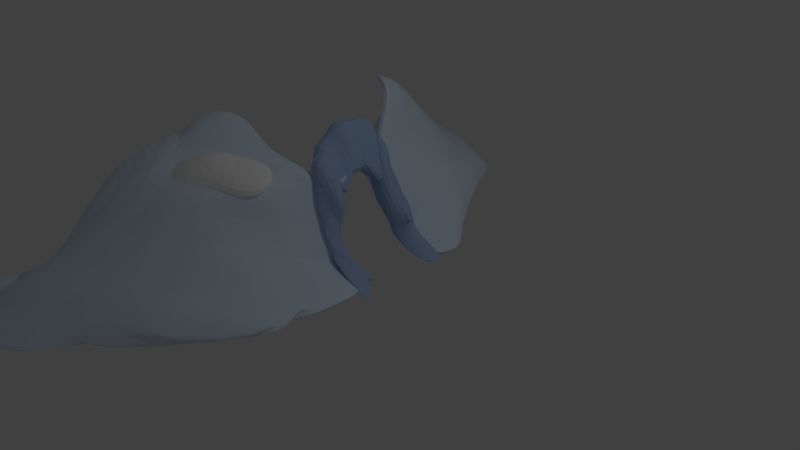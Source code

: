 # Source: Ice_cave_Entrance.blend  (saved by Blender 2.79.0; exported with 4.5.12 LTS)
import bpy
from mathutils import Matrix  # noqa: F401  (used for matrix-valued properties, if any)

bpy.ops.wm.read_factory_settings(use_empty=True)
scene = bpy.context.scene
scene.name = 'Scene'

# ---- collections
col_collection_1 = bpy.data.collections.new('Collection 1'); scene.collection.children.link(col_collection_1)

# ---- materials (node trees are filled in below, after node groups)
mat_ice = bpy.data.materials.new('ice')
mat_ice.alpha_threshold = 0.0
mat_ice.use_transparent_shadow = False
mat_ice.diffuse_color = (0.3864, 0.5362, 0.8, 1.0)
mat_ice.specular_color = (0.5808, 1.0, 0.9713)
mat_ice.roughness = 0.5
mat_ice.specular_intensity = 1.0
mat_snow = bpy.data.materials.new('snow')
mat_snow.alpha_threshold = 0.0
mat_snow.use_transparent_shadow = False
mat_snow.diffuse_color = (1.0, 1.0, 1.0, 1.0)
mat_snow.roughness = 0.5
mat_snow.specular_intensity = 1.0
mat_grey_cave = bpy.data.materials.new('grey cave')
mat_grey_cave.alpha_threshold = 0.0
mat_grey_cave.use_transparent_shadow = False
mat_grey_cave.diffuse_color = (0.7157, 0.8554, 1.0, 1.0)
mat_grey_cave.specular_color = (0.08921, 0.326, 1.0)
mat_grey_cave.roughness = 0.5
mat_grey_cave.specular_intensity = 1.0
mat_grey_inside_cave = bpy.data.materials.new('grey inside cave')
mat_grey_inside_cave.alpha_threshold = 0.0
mat_grey_inside_cave.use_transparent_shadow = False
mat_grey_inside_cave.diffuse_color = (0.03106, 0.03106, 0.03106, 1.0)
mat_grey_inside_cave.roughness = 0.5

# ---- material node trees

# ---- world
world_world = bpy.data.worlds.new('World'); scene.world = world_world
world_world.color = (0.05088, 0.05088, 0.05088)
world_world.use_sun_shadow = False
world_world.sun_shadow_jitter_overblur = 0.0
world_world.cycles.sampling_method = 'MANUAL'

# ---- cameras
cam_camera = bpy.data.cameras.new('Camera')
cam_camera.clip_end = 100.0
cam_camera.lens = 35.0
cam_camera.sensor_width = 32.0
cam_camera.sensor_height = 18.0
cam_camera.ortho_scale = 7.314
cam_camera.dof.focus_distance = 0.0
cam_camera.dof.aperture_fstop = 128.0

# ---- lights
light_lamp = bpy.data.lights.new('Lamp', 'POINT')
light_lamp.transmission_factor = 0.0
light_lamp.cutoff_distance = 30.0
light_lamp.energy = 100.0
light_lamp.shadow_buffer_clip_start = 1.001
light_lamp.shadow_soft_size = 0.1
light_lamp.shadow_maximum_resolution = 0.006
light_lamp.use_absolute_resolution = True

# ---- meshes
me_plane_005 = bpy.data.meshes.new('Plane.005')
me_plane_005.from_pydata([(0.2762, -0.4356, 0.7661), (-0.09457, 0.2996, 0.9353), (0.8339, -0.5273, -0.3336), (0.7094, 0.5273, -0.1986), (0.1125, -0.5899, 0.2412), (0.1125, 0.5273, 0.2412), (-0.4328, -0.7323, 1.15), (-0.5606, -0.1692, 1.421), (-0.4179, 0.6922, 0.9273), (-0.6087, 0.4373, 1.622), (1.017, -0.7909, -0.3336), (0.1366, -0.5273, 0.09922), (0.8927, 0.6932, -0.2381), (0.1366, 0.5273, 0.09922), (0.05624, -0.7909, 0.2235), (-0.004983, 0.7501, 0.2235), (-0.7051, -0.5486, 1.56), (-0.2074, -0.7909, 0.5963), (-0.2686, 0.7693, 0.5803), (-0.4438, 0.6922, 1.283), (0.08039, -0.7909, 0.08147), (0.01917, 0.7177, 0.08147), (0.02111, -0.5525, 0.5577), (-0.03679, 0.4134, 0.5883), (-0.03247, 0.5235, 0.222), (-0.2257, -0.4292, 0.4512), (-0.2966, 0.2546, 0.4887), (-0.0842, -0.4171, -0.1103), (0.7243, 0.3007, -0.2027), (-0.1138, -0.4171, 0.06366), (-0.1138, 0.394, 0.06366), (-0.4477, -0.4706, 0.6199), (-0.5259, -0.308, 0.6759), (-0.4386, 0.4017, 0.4838), (-0.5554, 0.3389, 0.7784), (0.02802, -0.5066, -0.1103), (0.8332, -0.3451, -0.2906), (0.02802, 0.4621, -0.1103), (-0.09898, 0.394, -0.0233), (-0.1482, -0.5066, 0.05279), (-0.1857, 0.4621, 0.05279), (-0.5849, -0.4186, 0.6183), (-0.3097, -0.5066, 0.2811), (-0.3471, 0.4714, 0.2713), (-0.5105, 0.4017, 0.7018), (-0.1334, -0.5066, -0.03417), (-0.1709, 0.4621, -0.03417), (-0.1697, -0.4438, 0.2574), (-0.2052, 0.3243, 0.2762)], [(24, 5)], [(0, 16, 6), (1, 19, 9), (2, 20, 10), (3, 21, 13), (0, 7, 16), (5, 15, 18), (1, 8, 19), (2, 11, 20), (3, 12, 21), (18, 23, 5), (18, 8, 23), (8, 1, 23), (6, 22, 0), (6, 17, 22), (17, 4, 22), (20, 11, 14), (11, 4, 14), (17, 14, 4), (13, 15, 5), (13, 21, 15), (25, 31, 41), (26, 34, 44), (27, 35, 45), (28, 38, 46), (25, 41, 32), (30, 43, 40), (26, 44, 33), (27, 45, 36), (28, 46, 37), (43, 30, 48), (43, 48, 33), (33, 48, 26), (31, 25, 47), (31, 47, 42), (42, 47, 29), (45, 39, 36), (36, 39, 29), (42, 29, 39), (38, 30, 40), (38, 40, 46), (17, 42, 39, 14), (22, 47, 25, 0), (7, 32, 41, 16), (9, 34, 26, 1), (12, 37, 46, 21), (1, 26, 48, 23), (11, 36, 29, 4), (10, 35, 27, 2), (14, 39, 45, 20), (4, 29, 47, 22), (5, 30, 38, 13), (2, 27, 36, 11), (23, 48, 30, 5), (18, 43, 33, 8), (21, 46, 40, 15), (3, 28, 37, 12), (20, 45, 35, 10), (13, 38, 28, 3), (8, 33, 44, 19), (19, 44, 34, 9), (15, 40, 43, 18), (0, 25, 32, 7), (6, 31, 42, 17), (16, 41, 31, 6)])
me_plane_005.materials.append(mat_ice)
me_plane_005.use_remesh_preserve_volume = False
me_plane_005.use_remesh_preserve_attributes = False
me_plane_005.use_mirror_vertex_groups = False
me_plane_005.update()
me_plane_004 = bpy.data.meshes.new('Plane.004')
me_plane_004.from_pydata([(0.1582, -0.2836, 0.4726), (0.0379, 0.4027, 0.4528), (0.01013, 0.09326, 0.8958), (-0.0309, -0.1131, 0.9845), (-0.2479, -0.6533, 1.358), (-0.0961, 0.1364, 0.9799), (-0.5531, 0.6267, 1.544), (-0.5055, -0.002096, 1.723), (-0.4968, -0.2055, 1.474), (-0.5076, 0.1479, 1.627), (-0.3523, -0.393, 0.7588), (-0.4601, 0.25, 0.8351), (-0.4564, -0.02288, 0.8988), (-0.4043, -0.208, 0.8288), (-0.7319, -0.4548, 1.165), (-0.4582, 0.1135, 0.867), (-0.766, 0.3663, 1.327), (-0.7579, -0.01071, 1.356), (-0.7059, -0.1958, 1.286), (-0.7598, 0.1257, 1.324), (-0.2672, 0.5285, 0.958), (-0.6307, 0.3149, 1.109), (-0.2513, 0.3256, 1.196), (-0.3774, 0.5959, 1.277), (-0.5157, 0.2147, 1.137), (-0.6398, 0.3292, 1.335), (-0.1448, 0.3671, 0.989), (-0.2597, 0.142, 1.126), (-0.4841, 0.2347, 0.9657), (-0.5886, 0.1188, 1.064), (-0.286, 0.5405, 1.092), (-0.6346, 0.3211, 1.207)], [], [(0, 8, 4), (26, 22, 9, 27), (0, 3, 8), (22, 23, 6, 9), (8, 3, 7), (3, 2, 7), (5, 7, 2), (5, 27, 9, 7), (10, 14, 18), (28, 29, 19, 24), (10, 18, 13), (24, 19, 16, 25), (18, 17, 13), (13, 17, 12), (15, 12, 17), (15, 17, 19, 29), (6, 16, 19, 9), (8, 18, 14, 4), (5, 15, 11, 1), (7, 17, 18, 8), (3, 13, 12, 2), (23, 25, 16, 6), (0, 10, 13, 3), (2, 12, 15, 5), (9, 19, 17, 7), (4, 14, 10, 0), (1, 11, 21, 20), (30, 31, 25, 23), (28, 24, 25, 31), (26, 30, 23, 22), (1, 20, 30, 26), (11, 28, 31, 21), (20, 21, 31, 30), (11, 15, 29, 28), (1, 26, 27, 5)])
me_plane_004.materials.append(mat_ice)
me_plane_004.use_remesh_preserve_volume = False
me_plane_004.use_remesh_preserve_attributes = False
me_plane_004.use_mirror_vertex_groups = False
me_plane_004.update()
me_plane_003 = bpy.data.meshes.new('Plane.003')
me_plane_003.from_pydata([(-1.379, -2.043, 0.9519), (-0.07437, -1.363, 0.8549), (-1.208, -1.279, 1.186), (-1.619, -1.935, 0.9773), (-0.3988, -0.9416, 1.138), (-1.628, -1.592, 1.134), (-0.9168, -1.764, 1.145), (-0.7769, -0.8227, 1.052), (-1.255, -1.588, 1.358), (-0.9894, -1.326, 1.388), (-1.165, -1.946, 0.7228), (-0.6848, -1.5, 0.8384), (-1.135, -1.381, 0.9778), (-1.432, -1.855, 0.9336), (-0.5214, -1.138, 0.9356), (-1.438, -1.607, 0.9409), (-0.9248, -1.723, 0.8313), (-0.8238, -1.052, 0.9244)], [], [(1, 9, 6), (6, 8, 0), (6, 9, 8), (9, 2, 8), (5, 8, 2), (5, 3, 8), (3, 0, 8), (4, 9, 1), (4, 7, 9), (7, 2, 9), (3, 5, 15, 13), (6, 0, 10, 16), (1, 6, 16, 11), (2, 7, 17, 12), (0, 3, 13, 10), (7, 4, 14, 17), (5, 2, 12, 15), (4, 1, 11, 14)])
me_plane_003.materials.append(mat_snow)
me_plane_003.use_remesh_preserve_volume = False
me_plane_003.use_remesh_preserve_attributes = False
me_plane_003.use_mirror_vertex_groups = False
me_plane_003.update()
me_plane = bpy.data.meshes.new('Plane')
me_plane.from_pydata([(-2.646, -4.146, -0.2638), (-2.636, -2.561, 0.3419), (-2.636, 2.802, -0.1024), (-2.62, 3.968, -0.1412), (-1.594, -3.735, -0.1999), (-1.582, -2.086, 1.093), (-1.388, 2.176, 1.061), (-1.612, 3.664, -0.1389), (-0.527, -1.933, 0.5213), (-0.07025, -0.41, 0.8741), (-0.1861, 0.3016, 0.9353), (-0.5273, 1.933, 0.473), (0.5273, -1.626, -0.04279), (0.1608, -0.5273, -0.04279), (0.1608, 0.5273, -0.003359), (-2.12, -3.979, -0.2138), (-2.109, -2.359, 0.9769), (-2.109, 2.741, 0.5717), (-2.116, 3.856, -0.1389), (-1.069, -3.434, -0.1845), (-0.9414, -2.093, 0.9309), (-1.094, 2.137, 0.8671), (-1.107, 3.421, -0.1389), (0.0, -1.777, 0.09922), (0.1125, -0.5273, 0.2412), (0.1125, 0.5276, 0.2412), (0.0, 1.754, 0.04699), (-2.661, -3.593, -0.3485), (-2.637, -1.68, 0.0116), (-2.636, 3.457, -0.06007), (-1.606, -3.165, 0.2355), (-1.749, -1.231, 1.626), (-1.582, 3.116, 0.2412), (-0.5475, -2.608, 0.09696), (-0.4141, -1.242, 1.04), (-0.2008, 0.0, 1.005), (-0.6497, 1.296, 0.9194), (-0.5273, 2.609, 0.09922), (0.5273, -1.061, -0.04376), (0.5273, 1.06, -0.04437), (-2.134, -3.325, 0.1255), (-2.299, -1.607, 0.8069), (-2.109, 3.239, 0.2412), (-1.08, -2.887, 0.2031), (-1.046, -1.218, 1.096), (-0.8846, 1.206, 1.631), (-1.055, 2.858, 0.2057), (-0.002678, -2.387, -0.01126), (0.0, -1.11, 0.2057), (-0.1224, 1.14, 0.2057), (-0.5766, -0.4984, 0.8175), (-0.6424, 0.3418, 0.8819), (-0.1774, 0.5197, 0.2029), (-0.5444, 0.03746, 0.9436), (-0.4099, 0.4308, 0.5424), (-2.383, -4.073, -0.229), (-2.66, -3.917, -0.261), (-2.916, -4.152, -0.2954), (-2.64, -3.159, -0.2412), (-2.373, -2.379, 0.8358), (-2.637, -2.149, 0.3098), (-2.9, -2.705, -0.1764), (-2.75, 2.4, 0.1695), (-2.373, 2.807, 0.2525), (-2.636, 3.141, 0.02129), (-2.9, 2.881, -0.2601), (-2.636, 3.787, -0.02167), (-2.368, 3.924, -0.1389), (-2.872, 3.984, -0.1765), (-1.332, -3.59, -0.1922), (-1.608, -3.482, 0.03986), (-1.857, -3.867, -0.2076), (-1.584, -2.628, 0.6572), (-1.318, -2.066, 1.041), (-1.665, -1.633, 1.388), (-1.846, -2.226, 1.045), (-1.591, 1.806, 1.466), (-1.241, 2.157, 0.9642), (-1.485, 2.648, 0.6513), (-1.749, 2.427, 0.9209), (-1.582, 3.446, 0.09922), (-1.36, 3.547, -0.1389), (-1.864, 3.768, -0.1389), (-0.5515, -2.878, -0.004912), (-0.8059, -3.272, -0.1767), (-0.532, -2.289, 0.2911), (-0.2635, -1.853, 0.311), (-0.5273, -1.556, 0.7383), (-0.7909, -1.992, 0.7366), (-0.4328, -0.7608, 1.15), (-0.1355, -0.205, 0.9397), (-0.1934, 0.1498, 0.9703), (-0.4179, 0.7603, 0.9273), (-0.5885, 1.611, 0.6962), (-0.2636, 1.835, 0.26), (-0.5273, 2.266, 0.2861), (-0.8105, 2.032, 0.6701), (-0.6032, 2.849, -0.07102), (-0.8553, 3.29, -0.1389), (0.5273, -1.913, -0.04765), (0.6573, -1.55, -0.1389), (0.5273, -1.343, -0.04286), (0.2636, -1.696, 0.02821), (0.344, -0.791, -0.04279), (0.4821, -0.5017, -0.1389), (0.1366, -0.5273, 0.09922), (0.4821, 0.5067, -0.1389), (0.344, 0.7916, -0.04279), (0.1366, 0.5273, 0.09922), (0.4052, 1.294, -0.1389), (0.1531, 1.631, -0.09599), (-2.134, -3.687, 0.002885), (-2.114, -2.975, 0.2647), (-2.204, -1.826, 1.282), (-2.284, 2.377, 0.6763), (-2.109, 2.967, 0.5772), (-2.109, 3.623, 0.09922), (-1.081, -3.184, 0.03362), (-1.057, -2.474, 0.5538), (-0.9297, -0.8478, 1.29), (-0.9891, 1.648, 1.249), (-1.074, 2.495, 0.5364), (-1.055, 3.191, 0.08147), (-0.0009844, -2.095, 0.04241), (0.0, -1.435, 0.1525), (0.05624, -0.8014, 0.2235), (-0.004983, 0.8163, 0.2235), (-0.06122, 1.442, 0.1264), (-0.099, 2.01, -0.07902), (-2.397, -3.491, -0.125), (-2.925, -3.589, -0.2878), (-2.468, -1.712, 0.3895), (-2.877, -1.883, -0.2606), (-2.373, 3.35, 0.2094), (-2.9, 3.522, -0.2188), (-1.343, -3.028, 0.2184), (-1.87, -3.232, 0.2352), (-1.402, -1.2, 1.588), (-2.024, -1.322, 1.327), (-1.339, 1.294, 1.706), (-1.318, 2.988, 0.2235), (-1.846, 3.189, 0.2412), (-0.278, -2.487, 0.04693), (-0.8168, -2.738, 0.1517), (-0.2636, -1.148, 0.5785), (-0.3861, 1.212, 0.5625), (-0.7672, 1.249, 1.275), (-0.3511, 2.419, -0.05405), (-0.7909, 2.729, 0.1525), (0.2637, -2.288, -0.02559), (0.6573, -1.006, -0.1389), (0.2636, -1.081, 0.08147), (0.6573, 1.011, -0.1389), (0.2024, 1.088, 0.08147), (-2.397, -3.828, -0.1834), (-2.924, -3.915, -0.2664), (-2.905, -3.152, -0.3727), (-2.376, -3.044, 0.007978), (-2.468, -2.053, 0.6623), (-2.877, -2.294, -0.2569), (-2.9, 2.505, -0.1711), (-2.548, 2.385, 0.3777), (-2.373, 3.088, 0.3658), (-2.9, 3.192, -0.2269), (-2.9, 3.826, -0.1138), (-2.373, 3.714, 0.09574), (-1.345, -3.336, 0.02833), (-1.871, -3.614, 0.03471), (-1.848, -2.71, 0.5764), (-1.321, -2.598, 0.5771), (-1.442, -1.67, 1.064), (-1.94, -1.629, 1.449), (-1.357, -0.8535, 1.685), (-1.924, 2.037, 1.087), (-1.136, 1.59, 1.597), (-1.338, 2.628, 0.5542), (-1.846, 2.834, 0.6161), (-1.846, 3.562, 0.09922), (-1.318, 3.325, 0.08147), (-0.2766, -2.755, -0.0441), (-0.8188, -3.018, -0.01063), (-0.7993, -2.405, 0.3416), (-0.2666, -2.195, 0.08858), (-0.2636, -1.496, 0.3655), (-0.6777, -1.65, 0.9728), (-0.6569, -0.6761, 1.147), (-0.2074, -0.8222, 0.5963), (-0.2686, 0.8677, 0.5803), (-0.5353, 0.7326, 1.283), (-0.8717, 1.706, 0.8932), (-0.3249, 1.519, 0.3394), (-0.2636, 2.168, 0.0731), (-0.7909, 2.389, 0.3394), (-0.7909, 3.068, 0.02821), (0.2636, -1.992, -0.02504), (0.6573, -1.263, -0.1389), (0.2636, -1.391, 0.02821), (0.08039, -0.7984, 0.08147), (0.6573, -0.7538, -0.1389), (0.6573, 0.7588, -0.1389), (0.01917, 0.8113, 0.08147), (0.2636, 1.38, 0.002098), (0.02111, -0.4686, 0.5577), (-0.03679, 0.4144, 0.5883), (-0.5605, -0.2305, 0.8805), (-0.5934, 0.1896, 0.9128), (-0.1192, 0.5406, 0.06223), (-0.2936, 0.4753, 0.3726), (-0.07636, -0.5557, 0.2982), (-0.3234, -0.4542, 0.8458), (0.04987, 0.5444, -0.06059), (-0.3726, 0.01873, 0.9744), (-0.4142, 0.3207, 0.9086), (0.07561, -0.5557, -0.06059), (-0.03247, 0.5235, 0.222), (-0.7124, 0.6962, 0.4858), (-0.5261, 0.3863, 0.7122), (-0.5094, 0.8169, 0.2028), (-0.0003734, -0.5557, 0.1188), (0.008703, 0.534, 0.08072), (-0.348, -0.2177, 0.9101), (-0.3934, 0.1697, 0.9415), (-0.1999, -0.5049, 0.572), (-2.494, -4.413, -0.444), (-1.693, -4.169, -0.4261), (-2.093, -4.322, -0.4356), (-1.294, -3.972, -0.4161), (-2.293, -4.376, -0.4399), (-2.696, -4.422, -0.4453), (-1.494, -4.075, -0.4211), (-1.893, -4.252, -0.431), (-1.105, -3.611, -0.426), (0.6375, -1.856, -0.2179), (0.1075, -2.64, -0.1864), (-0.4413, -3.132, -0.18), (-0.969, -3.503, -0.3843), (0.6375, -2.159, -0.2179), (0.9011, -1.858, -0.2179), (0.3738, -2.54, -0.2007), (-0.1665, -3.008, -0.2192), (-0.979, -3.728, -0.4477), (-0.9512, -1.594, 1.08), (-0.6875, -1.187, 1.105)], [], [(15, 154, 55), (0, 155, 57), (1, 157, 59), (1, 158, 60), (1, 159, 61), (2, 160, 62), (2, 161, 63), (17, 162, 63), (29, 163, 64), (3, 164, 66), (29, 165, 66), (4, 166, 70), (30, 167, 70), (5, 168, 72), (30, 169, 72), (5, 170, 74), (5, 171, 75), (6, 173, 76), (6, 174, 77), (21, 175, 77), (32, 176, 78), (18, 177, 82), (7, 178, 81), (33, 180, 83), (8, 181, 85), (33, 182, 85), (8, 183, 87), (34, 184, 87), (9, 185, 89), (21, 189, 96), (11, 190, 94), (26, 191, 94), (11, 192, 96), (22, 193, 98), (12, 194, 99), (38, 196, 101), (13, 197, 103), (38, 198, 103), (14, 200, 108), (26, 201, 110), (15, 111, 154), (0, 56, 155), (1, 58, 157), (1, 59, 158), (1, 60, 159), (2, 65, 160), (2, 62, 161), (17, 115, 162), (29, 134, 163), (3, 68, 164), (29, 133, 165), (4, 69, 166), (30, 136, 167), (5, 75, 168), (30, 135, 169), (5, 74, 171), (31, 137, 172), (6, 79, 173), (6, 76, 174), (21, 121, 175), (32, 141, 176), (18, 116, 177), (7, 80, 178), (33, 143, 180), (8, 88, 181), (33, 142, 182), (8, 86, 183), (34, 144, 186), (25, 126, 187), (10, 92, 188), (21, 120, 189), (11, 93, 190), (26, 128, 191), (11, 95, 192), (22, 122, 193), (12, 102, 194), (38, 151, 196), (13, 105, 197), (38, 150, 198), (14, 107, 200), (26, 127, 201), (34, 186, 89), (36, 92, 187), (221, 211, 53, 205), (220, 209, 50, 204), (25, 203, 10, 212, 51, 216, 54, 207, 52, 214), (219, 214, 52, 206), (206, 52, 215, 217), (24, 105, 218, 208), (105, 13, 213, 218), (14, 108, 219, 210), (108, 25, 214, 219), (211, 220, 204, 53), (35, 90, 220, 211), (90, 9, 209, 220), (212, 221, 205, 51), (10, 91, 221, 212), (91, 35, 211, 221), (9, 202, 222, 209), (202, 24, 208, 222), (187, 203, 25), (187, 92, 203), (92, 10, 203), (89, 202, 9), (89, 186, 202), (186, 24, 202), (201, 153, 39), (201, 127, 153), (127, 49, 153), (200, 153, 49), (200, 107, 153), (107, 39, 153), (199, 152, 39), (197, 125, 48), (197, 105, 125), (105, 24, 125), (196, 124, 23), (196, 151, 124), (151, 48, 124), (195, 150, 38), (194, 123, 47), (194, 102, 123), (102, 23, 123), (97, 37, 147), (193, 148, 37), (193, 122, 148), (122, 46, 148), (192, 148, 46), (192, 95, 148), (95, 37, 148), (191, 147, 37), (191, 128, 147), (190, 145, 49), (190, 93, 145), (93, 36, 145), (189, 146, 36), (189, 120, 146), (120, 45, 146), (188, 146, 45), (188, 92, 146), (92, 36, 146), (187, 145, 36), (187, 126, 145), (126, 49, 145), (186, 125, 24), (186, 144, 125), (144, 48, 125), (183, 124, 48), (183, 86, 124), (86, 23, 124), (182, 123, 23), (182, 142, 123), (142, 47, 123), (181, 118, 43), (181, 88, 118), (88, 20, 118), (180, 117, 19), (180, 143, 117), (143, 43, 117), (178, 140, 46), (178, 80, 140), (80, 32, 140), (177, 141, 32), (177, 116, 141), (116, 42, 141), (176, 115, 17), (176, 141, 115), (141, 42, 115), (175, 140, 32), (175, 121, 140), (121, 46, 140), (174, 139, 45), (174, 76, 139), (173, 79, 114), (79, 17, 114), (172, 137, 119), (137, 44, 119), (171, 138, 41), (171, 74, 138), (74, 31, 138), (169, 118, 20), (169, 135, 118), (135, 43, 118), (168, 112, 40), (168, 75, 112), (75, 16, 112), (167, 111, 15), (167, 136, 111), (136, 40, 111), (166, 117, 43), (166, 69, 117), (69, 19, 117), (165, 116, 18), (165, 133, 116), (133, 42, 116), (162, 133, 29), (162, 115, 133), (115, 42, 133), (159, 60, 132), (60, 28, 132), (158, 113, 41), (158, 59, 113), (59, 16, 113), (157, 129, 40), (157, 58, 129), (58, 27, 129), (156, 130, 27), (155, 56, 130), (56, 27, 130), (154, 129, 27), (154, 111, 129), (111, 40, 129), (110, 128, 26), (110, 201, 109), (201, 39, 109), (108, 126, 25), (108, 200, 126), (200, 49, 126), (106, 107, 14), (106, 199, 107), (199, 39, 107), (103, 104, 13), (103, 198, 104), (103, 151, 38), (103, 197, 151), (197, 48, 151), (101, 102, 12), (101, 196, 102), (196, 23, 102), (100, 101, 12), (100, 195, 101), (195, 38, 101), (99, 194, 149), (194, 47, 149), (39, 152, 109), (98, 193, 97), (193, 37, 97), (96, 121, 21), (96, 192, 121), (192, 46, 121), (94, 95, 11), (94, 191, 95), (191, 37, 95), (94, 127, 26), (94, 190, 127), (190, 49, 127), (96, 93, 11), (96, 189, 93), (189, 36, 93), (87, 88, 8), (87, 184, 88), (184, 20, 88), (87, 144, 34), (87, 183, 144), (183, 48, 144), (85, 86, 8), (85, 182, 86), (182, 23, 86), (85, 143, 33), (85, 181, 143), (181, 43, 143), (83, 180, 84), (180, 19, 84), (83, 142, 33), (83, 179, 142), (179, 47, 142), (81, 122, 22), (81, 178, 122), (178, 46, 122), (82, 80, 7), (82, 177, 80), (177, 32, 80), (78, 79, 6), (78, 176, 79), (176, 17, 79), (77, 78, 6), (77, 175, 78), (175, 32, 78), (77, 120, 21), (77, 174, 120), (174, 45, 120), (75, 113, 16), (75, 171, 113), (171, 41, 113), (74, 137, 31), (74, 170, 137), (170, 44, 137), (72, 73, 5), (72, 169, 73), (169, 20, 73), (72, 136, 30), (72, 168, 136), (168, 40, 136), (70, 71, 4), (70, 167, 71), (167, 15, 71), (70, 135, 30), (70, 166, 135), (166, 43, 135), (66, 67, 3), (66, 165, 67), (165, 18, 67), (66, 134, 29), (66, 164, 134), (64, 65, 2), (64, 163, 65), (63, 64, 2), (63, 162, 64), (162, 29, 64), (63, 114, 17), (63, 161, 114), (60, 131, 28), (60, 158, 131), (158, 41, 131), (59, 112, 16), (59, 157, 112), (157, 40, 112), (61, 58, 1), (61, 156, 58), (156, 27, 58), (55, 56, 0), (55, 154, 56), (154, 27, 56), (15, 55, 227, 225), (71, 15, 225, 230), (69, 4, 224, 229), (84, 19, 226, 231), (0, 57, 228, 223), (19, 69, 229, 226), (55, 0, 223, 227), (4, 71, 230, 224), (100, 12, 232, 237), (233, 239, 234, 235, 240, 237, 232, 236, 238), (149, 47, 233, 238), (231, 100, 237, 240), (84, 231, 240, 235), (83, 84, 235, 234), (179, 83, 234, 239), (12, 99, 236, 232), (99, 149, 238, 236), (47, 179, 239, 233), (5, 73, 170), (34, 242, 184), (185, 119, 44), (184, 241, 20), (184, 242, 241), (242, 44, 241), (170, 241, 44), (170, 73, 241), (73, 20, 241), (89, 242, 34), (89, 185, 242), (185, 44, 242)])
me_plane.materials.append(mat_grey_cave)
me_plane.materials.append(mat_grey_inside_cave)
me_plane.use_remesh_preserve_volume = False
me_plane.use_remesh_preserve_attributes = False
me_plane.use_mirror_vertex_groups = False
me_plane.update()

# ---- objects
ob_ice_lump_outside = bpy.data.objects.new('ice lump outside', me_plane_005)
ob_ice_lump_top = bpy.data.objects.new('ice lump top', me_plane_004)
ob_snow_lump_2 = bpy.data.objects.new('snow lump 2', me_plane_003)
ob_cave = bpy.data.objects.new('Cave', me_plane)
ob_lamp = bpy.data.objects.new('Lamp', light_lamp)
ob_camera = bpy.data.objects.new('Camera', cam_camera)

# ---- transforms, parenting, visibility, modifiers, constraints
ob_ice_lump_outside.location = (0.1046, 0.0, 0.1374)
ob_ice_lump_outside.lineart.crease_threshold = 0.0
_m = ob_ice_lump_outside.modifiers.new('Subsurf', 'SUBSURF')
_m.uv_smooth = 'PRESERVE_CORNERS'
_m.quality = 2
_m.show_only_control_edges = False
ob_ice_lump_top.location = (0.0, 0.0, 0.1374)
ob_ice_lump_top.lineart.crease_threshold = 0.0
_m = ob_ice_lump_top.modifiers.new('Subsurf', 'SUBSURF')
_m.uv_smooth = 'PRESERVE_CORNERS'
_m.quality = 2
_m.show_only_control_edges = False
ob_snow_lump_2.location = (0.0, 0.0, 0.1616)
ob_snow_lump_2.lineart.crease_threshold = 0.0
_m = ob_snow_lump_2.modifiers.new('Subsurf', 'SUBSURF')
_m.uv_smooth = 'PRESERVE_CORNERS'
_m.quality = 2
_m.show_only_control_edges = False
ob_cave.location = (0.0, 0.0, 0.1374)
ob_cave.lineart.crease_threshold = 0.0
_m = ob_cave.modifiers.new('Subsurf', 'SUBSURF')
_m.uv_smooth = 'PRESERVE_CORNERS'
_m.quality = 2
_m.show_only_control_edges = False
_m = ob_cave.modifiers.new('Solidify', 'SOLIDIFY')
_m.thickness = 0.05
_m.nonmanifold_thickness_mode = 'FIXED'
_m.nonmanifold_merge_threshold = 0.0003
ob_lamp.location = (4.076, 1.005, 5.904)
ob_lamp.rotation_euler = (0.6503, 0.05522, 1.866)
ob_lamp.lock_rotations_4d = False
ob_lamp.empty_display_type = 'ARROWS'
ob_lamp.color = (0.0, 0.0, 0.0, 0.0)
ob_lamp.lineart.crease_threshold = 0.0
ob_camera.location = (7.481, -6.508, 5.344)
ob_camera.rotation_euler = (1.109, 0.0, 0.8149)
ob_camera.lock_rotations_4d = False
ob_camera.empty_display_type = 'ARROWS'
ob_camera.color = (0.0, 0.0, 0.0, 0.0)
ob_camera.display_type = 'WIRE'
ob_camera.lineart.crease_threshold = 0.0

# ---- collection membership
col_collection_1.objects.link(ob_ice_lump_outside)
col_collection_1.objects.link(ob_ice_lump_top)
col_collection_1.objects.link(ob_snow_lump_2)
col_collection_1.objects.link(ob_cave)
col_collection_1.objects.link(ob_lamp)
col_collection_1.objects.link(ob_camera)

# ---- scene / render settings (as saved in the file)
scene.camera = ob_camera
scene.frame_start = 1; scene.frame_end = 250; scene.frame_set(0)
scene.render.engine = 'BLENDER_EEVEE_NEXT'
scene.render.resolution_percentage = 50
scene.render.dither_intensity = 0.0
scene.cycles.use_denoising = False
scene.cycles.samples = 128
scene.cycles.sampling_pattern = 'TABULATED_SOBOL'
scene.cycles.use_adaptive_sampling = False
scene.cycles.use_light_tree = False
scene.cycles.blur_glossy = 0.0
scene.cycles.sample_clamp_indirect = 0.0
scene.view_settings.view_transform = 'Standard'
bpy.context.view_layer.update()
